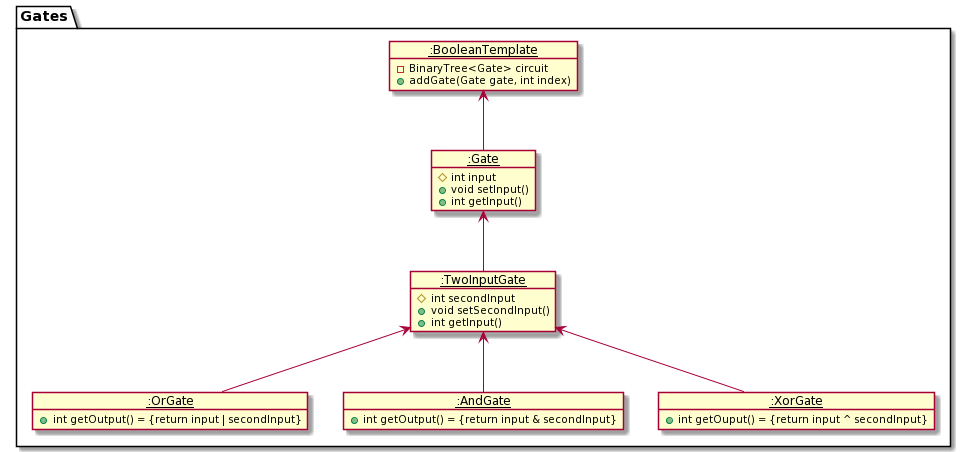

The diagram above was rendered by PlantUML. Its source (embedded in the PNG):
@startuml
package Gates {
    object "__:BooleanTemplate__" as State1
    object "__:OrGate__" as State2
    object "__:AndGate__" as State3
    object “__:XorGate__" as State4
    object “__:Gate__" as State5
    object “__:TwoInputGate__" as State6
}
object State1 {
    - BinaryTree<Gate> circuit
    + addGate(Gate gate, int index)
}
object State2 {
    + int getOutput() = {return input | secondInput}
}
object State3 {
    + int getOutput() = {return input & secondInput}
}
object State4 {
    + int getOuput() = {return input ^ secondInput}
}

object State5 {
   # int input
   + void setInput()
   + int getInput()
}

object State6 {
   # int secondInput
   + void setSecondInput()
   + int getInput()
}


State1 <-- State5
State5 <-- State6
State6 <-- State3
State6 <-- State4
State6 <-- State2
@enduml